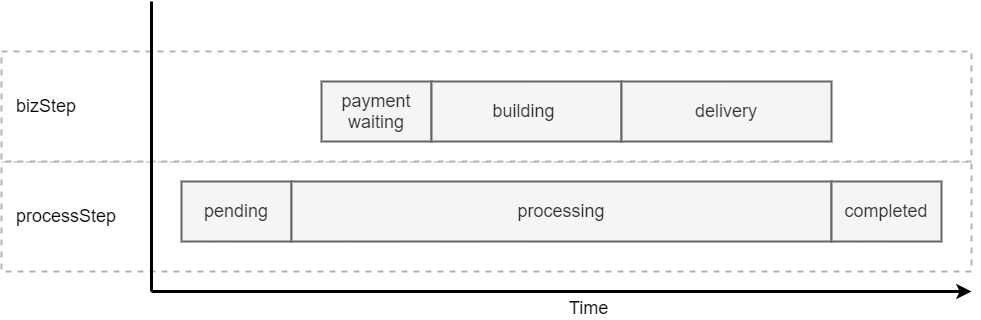

The diagram above was exported from draw.io. Its source (the exported page's mxGraphModel, read from the mxfile embedded in the PNG):
<mxGraphModel dx="1220" dy="1173" grid="1" gridSize="10" guides="1" tooltips="1" connect="1" arrows="1" fold="1" page="1" pageScale="1" pageWidth="1100" pageHeight="850" math="0" shadow="0">
  <root>
    <mxCell id="Zl7ym2XaeELsJCF084l--0" />
    <mxCell id="Zl7ym2XaeELsJCF084l--1" parent="Zl7ym2XaeELsJCF084l--0" />
    <mxCell id="Zl7ym2XaeELsJCF084l--15" value="processStep" style="rounded=0;whiteSpace=wrap;html=1;labelBackgroundColor=none;strokeWidth=2;fontSize=18;align=left;dashed=1;strokeColor=#B3B3B3;spacingLeft=13;" vertex="1" parent="Zl7ym2XaeELsJCF084l--1">
      <mxGeometry x="50" y="290" width="970" height="110" as="geometry" />
    </mxCell>
    <mxCell id="Zl7ym2XaeELsJCF084l--14" value="bizStep" style="rounded=0;whiteSpace=wrap;html=1;labelBackgroundColor=none;strokeWidth=2;fontSize=18;align=left;dashed=1;strokeColor=#B3B3B3;spacingLeft=13;" vertex="1" parent="Zl7ym2XaeELsJCF084l--1">
      <mxGeometry x="50" y="180" width="970" height="110" as="geometry" />
    </mxCell>
    <mxCell id="Zl7ym2XaeELsJCF084l--2" value="" style="endArrow=classic;html=1;fontSize=18;strokeWidth=3;" edge="1" parent="Zl7ym2XaeELsJCF084l--1">
      <mxGeometry width="50" height="50" relative="1" as="geometry">
        <mxPoint x="200" y="420" as="sourcePoint" />
        <mxPoint x="1020" y="420" as="targetPoint" />
      </mxGeometry>
    </mxCell>
    <mxCell id="Zl7ym2XaeELsJCF084l--13" value="Time" style="text;html=1;align=center;verticalAlign=top;resizable=0;points=[];labelBackgroundColor=#ffffff;fontSize=18;labelPosition=center;verticalLabelPosition=bottom;" vertex="1" connectable="0" parent="Zl7ym2XaeELsJCF084l--2">
      <mxGeometry x="0.0634" relative="1" as="geometry">
        <mxPoint as="offset" />
      </mxGeometry>
    </mxCell>
    <mxCell id="Zl7ym2XaeELsJCF084l--4" value="pending" style="rounded=0;whiteSpace=wrap;html=1;labelBackgroundColor=none;strokeColor=#666666;strokeWidth=2;fillColor=#f5f5f5;fontSize=18;align=center;fontColor=#333333;" vertex="1" parent="Zl7ym2XaeELsJCF084l--1">
      <mxGeometry x="230" y="310" width="110" height="60" as="geometry" />
    </mxCell>
    <mxCell id="Zl7ym2XaeELsJCF084l--5" value="" style="endArrow=none;html=1;fontSize=18;strokeWidth=3;" edge="1" parent="Zl7ym2XaeELsJCF084l--1">
      <mxGeometry width="50" height="50" relative="1" as="geometry">
        <mxPoint x="200" y="420" as="sourcePoint" />
        <mxPoint x="200" y="130" as="targetPoint" />
      </mxGeometry>
    </mxCell>
    <mxCell id="Zl7ym2XaeELsJCF084l--6" value="processing" style="rounded=0;whiteSpace=wrap;html=1;labelBackgroundColor=none;strokeColor=#666666;strokeWidth=2;fillColor=#f5f5f5;fontSize=18;align=center;fontColor=#333333;" vertex="1" parent="Zl7ym2XaeELsJCF084l--1">
      <mxGeometry x="340" y="310" width="540" height="60" as="geometry" />
    </mxCell>
    <mxCell id="Zl7ym2XaeELsJCF084l--7" value="completed" style="rounded=0;whiteSpace=wrap;html=1;labelBackgroundColor=none;strokeColor=#666666;strokeWidth=2;fillColor=#f5f5f5;fontSize=18;align=center;fontColor=#333333;" vertex="1" parent="Zl7ym2XaeELsJCF084l--1">
      <mxGeometry x="880" y="310" width="110" height="60" as="geometry" />
    </mxCell>
    <mxCell id="Zl7ym2XaeELsJCF084l--8" value="payment&lt;br&gt;waiting" style="rounded=0;whiteSpace=wrap;html=1;labelBackgroundColor=none;strokeColor=#666666;strokeWidth=2;fillColor=#f5f5f5;fontSize=18;align=center;fontColor=#333333;" vertex="1" parent="Zl7ym2XaeELsJCF084l--1">
      <mxGeometry x="370" y="210" width="110" height="60" as="geometry" />
    </mxCell>
    <mxCell id="Zl7ym2XaeELsJCF084l--9" value="building&amp;nbsp;" style="rounded=0;whiteSpace=wrap;html=1;labelBackgroundColor=none;strokeColor=#666666;strokeWidth=2;fillColor=#f5f5f5;fontSize=18;align=center;fontColor=#333333;" vertex="1" parent="Zl7ym2XaeELsJCF084l--1">
      <mxGeometry x="480" y="210" width="190" height="60" as="geometry" />
    </mxCell>
    <mxCell id="Zl7ym2XaeELsJCF084l--10" value="delivery" style="rounded=0;whiteSpace=wrap;html=1;labelBackgroundColor=none;strokeColor=#666666;strokeWidth=2;fillColor=#f5f5f5;fontSize=18;align=center;fontColor=#333333;" vertex="1" parent="Zl7ym2XaeELsJCF084l--1">
      <mxGeometry x="670" y="210" width="210" height="60" as="geometry" />
    </mxCell>
  </root>
</mxGraphModel>